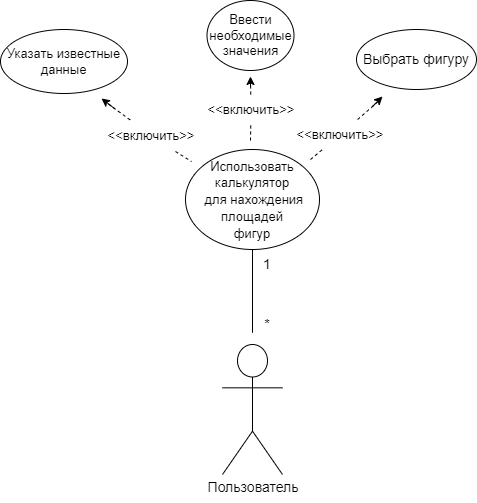

The diagram above was exported from draw.io. Its source (the exported page's mxGraphModel, read from the mxfile embedded in the PNG):
<mxGraphModel dx="2076" dy="1094" grid="1" gridSize="10" guides="1" tooltips="1" connect="1" arrows="1" fold="1" page="1" pageScale="1" pageWidth="1169" pageHeight="1654" math="0" shadow="0">
  <root>
    <mxCell id="0" />
    <mxCell id="1" parent="0" />
    <mxCell id="FKSoYheK1ezuQwMdV909-1" value="Actor" style="shape=umlActor;verticalLabelPosition=bottom;verticalAlign=top;html=1;outlineConnect=0;fontColor=#FFFFFF;" vertex="1" parent="1">
      <mxGeometry x="592" y="505" width="60" height="130" as="geometry" />
    </mxCell>
    <mxCell id="FKSoYheK1ezuQwMdV909-2" value="&lt;font style=&quot;font-size: 14px&quot;&gt;Пользователь&lt;/font&gt;" style="text;html=1;strokeColor=none;fillColor=none;align=center;verticalAlign=middle;whiteSpace=wrap;rounded=0;fontColor=#000000;" vertex="1" parent="1">
      <mxGeometry x="593" y="633" width="60" height="30" as="geometry" />
    </mxCell>
    <mxCell id="FKSoYheK1ezuQwMdV909-3" value="" style="endArrow=none;html=1;rounded=0;fontSize=14;fontColor=#000000;entryX=0.5;entryY=1;entryDx=0;entryDy=0;exitX=0.25;exitY=0.667;exitDx=0;exitDy=0;exitPerimeter=0;" edge="1" parent="1" source="FKSoYheK1ezuQwMdV909-6" target="FKSoYheK1ezuQwMdV909-4">
      <mxGeometry width="50" height="50" relative="1" as="geometry">
        <mxPoint x="621.58" y="470" as="sourcePoint" />
        <mxPoint x="621.58" y="430" as="targetPoint" />
      </mxGeometry>
    </mxCell>
    <mxCell id="FKSoYheK1ezuQwMdV909-4" value="&lt;font style=&quot;font-size: 13px&quot;&gt;Использовать калькулятор&lt;br&gt;&amp;nbsp;для нахождения площадей&lt;br&gt;&amp;nbsp;фигур&amp;nbsp;&lt;/font&gt;" style="ellipse;whiteSpace=wrap;html=1;fontSize=14;fontColor=#000000;" vertex="1" parent="1">
      <mxGeometry x="555" y="310" width="134" height="100" as="geometry" />
    </mxCell>
    <mxCell id="FKSoYheK1ezuQwMdV909-6" value="*" style="text;html=1;strokeColor=none;fillColor=none;align=center;verticalAlign=middle;whiteSpace=wrap;rounded=0;fontSize=14;fontColor=#000000;" vertex="1" parent="1">
      <mxGeometry x="607" y="460" width="60" height="50" as="geometry" />
    </mxCell>
    <mxCell id="FKSoYheK1ezuQwMdV909-7" value="1" style="text;html=1;strokeColor=none;fillColor=none;align=center;verticalAlign=middle;whiteSpace=wrap;rounded=0;fontSize=14;fontColor=#000000;" vertex="1" parent="1">
      <mxGeometry x="607" y="410" width="60" height="30" as="geometry" />
    </mxCell>
    <mxCell id="FKSoYheK1ezuQwMdV909-9" value="" style="endArrow=none;dashed=1;html=1;rounded=0;fontSize=14;fontColor=#000000;startArrow=none;" edge="1" parent="1" source="FKSoYheK1ezuQwMdV909-11">
      <mxGeometry width="50" height="50" relative="1" as="geometry">
        <mxPoint x="680" y="320" as="sourcePoint" />
        <mxPoint x="750" y="260" as="targetPoint" />
      </mxGeometry>
    </mxCell>
    <mxCell id="FKSoYheK1ezuQwMdV909-10" value="Выбрать фигуру" style="ellipse;whiteSpace=wrap;html=1;fontSize=14;fontColor=#000000;" vertex="1" parent="1">
      <mxGeometry x="726" y="190" width="120" height="60" as="geometry" />
    </mxCell>
    <mxCell id="FKSoYheK1ezuQwMdV909-11" value="&amp;lt;&amp;lt;включить&amp;gt;&amp;gt;" style="text;html=1;strokeColor=none;fillColor=none;align=center;verticalAlign=middle;whiteSpace=wrap;rounded=0;fontSize=13;fontColor=#000000;" vertex="1" parent="1">
      <mxGeometry x="680" y="280" width="60" height="30" as="geometry" />
    </mxCell>
    <mxCell id="FKSoYheK1ezuQwMdV909-12" value="" style="endArrow=none;dashed=1;html=1;rounded=0;fontSize=14;fontColor=#000000;" edge="1" parent="1" target="FKSoYheK1ezuQwMdV909-11">
      <mxGeometry width="50" height="50" relative="1" as="geometry">
        <mxPoint x="680" y="320" as="sourcePoint" />
        <mxPoint x="730" y="270" as="targetPoint" />
      </mxGeometry>
    </mxCell>
    <mxCell id="FKSoYheK1ezuQwMdV909-13" value="" style="endArrow=classic;html=1;rounded=0;fontSize=13;fontColor=#000000;" edge="1" parent="1">
      <mxGeometry width="50" height="50" relative="1" as="geometry">
        <mxPoint x="742" y="267" as="sourcePoint" />
        <mxPoint x="752" y="257" as="targetPoint" />
      </mxGeometry>
    </mxCell>
    <mxCell id="FKSoYheK1ezuQwMdV909-14" value="Ввести необходимые значения" style="ellipse;whiteSpace=wrap;html=1;fontSize=13;fontColor=#000000;" vertex="1" parent="1">
      <mxGeometry x="576.5" y="161" width="87" height="70" as="geometry" />
    </mxCell>
    <mxCell id="FKSoYheK1ezuQwMdV909-15" value="Указать известные данные" style="ellipse;whiteSpace=wrap;html=1;fontSize=13;fontColor=#000000;" vertex="1" parent="1">
      <mxGeometry x="370" y="190" width="127" height="64" as="geometry" />
    </mxCell>
    <mxCell id="FKSoYheK1ezuQwMdV909-16" value="" style="endArrow=none;dashed=1;html=1;rounded=0;fontSize=13;fontColor=#000000;startArrow=none;" edge="1" parent="1">
      <mxGeometry width="50" height="50" relative="1" as="geometry">
        <mxPoint x="544.9999999999999" y="312" as="sourcePoint" />
        <mxPoint x="561" y="322" as="targetPoint" />
      </mxGeometry>
    </mxCell>
    <mxCell id="FKSoYheK1ezuQwMdV909-17" value="" style="endArrow=none;dashed=1;html=1;rounded=0;fontSize=13;fontColor=#000000;startArrow=none;" edge="1" parent="1" source="FKSoYheK1ezuQwMdV909-20">
      <mxGeometry width="50" height="50" relative="1" as="geometry">
        <mxPoint x="620" y="301" as="sourcePoint" />
        <mxPoint x="620" y="241" as="targetPoint" />
      </mxGeometry>
    </mxCell>
    <mxCell id="FKSoYheK1ezuQwMdV909-18" value="&amp;lt;&amp;lt;включить&amp;gt;&amp;gt;" style="text;html=1;strokeColor=none;fillColor=none;align=center;verticalAlign=middle;whiteSpace=wrap;rounded=0;fontSize=13;fontColor=#000000;" vertex="1" parent="1">
      <mxGeometry x="491" y="281" width="60" height="30" as="geometry" />
    </mxCell>
    <mxCell id="FKSoYheK1ezuQwMdV909-19" value="" style="endArrow=none;dashed=1;html=1;rounded=0;fontSize=13;fontColor=#000000;" edge="1" parent="1" target="FKSoYheK1ezuQwMdV909-18">
      <mxGeometry width="50" height="50" relative="1" as="geometry">
        <mxPoint x="473" y="261" as="sourcePoint" />
        <mxPoint x="573" y="321.0000000000001" as="targetPoint" />
      </mxGeometry>
    </mxCell>
    <mxCell id="FKSoYheK1ezuQwMdV909-20" value="&amp;lt;&amp;lt;включить&amp;gt;&amp;gt;" style="text;html=1;strokeColor=none;fillColor=none;align=center;verticalAlign=middle;whiteSpace=wrap;rounded=0;fontSize=13;fontColor=#000000;" vertex="1" parent="1">
      <mxGeometry x="590.5" y="255" width="60" height="30" as="geometry" />
    </mxCell>
    <mxCell id="FKSoYheK1ezuQwMdV909-21" value="" style="endArrow=none;dashed=1;html=1;rounded=0;fontSize=13;fontColor=#000000;" edge="1" parent="1" target="FKSoYheK1ezuQwMdV909-20">
      <mxGeometry width="50" height="50" relative="1" as="geometry">
        <mxPoint x="620" y="301.0000000000001" as="sourcePoint" />
        <mxPoint x="620" y="241" as="targetPoint" />
      </mxGeometry>
    </mxCell>
    <mxCell id="FKSoYheK1ezuQwMdV909-22" value="" style="endArrow=classic;html=1;rounded=0;fontSize=13;fontColor=#000000;" edge="1" parent="1">
      <mxGeometry width="50" height="50" relative="1" as="geometry">
        <mxPoint x="484" y="269" as="sourcePoint" />
        <mxPoint x="471" y="259" as="targetPoint" />
      </mxGeometry>
    </mxCell>
    <mxCell id="FKSoYheK1ezuQwMdV909-23" value="" style="endArrow=classic;html=1;rounded=0;fontSize=13;fontColor=#000000;" edge="1" parent="1">
      <mxGeometry width="50" height="50" relative="1" as="geometry">
        <mxPoint x="620" y="247" as="sourcePoint" />
        <mxPoint x="620" y="237" as="targetPoint" />
      </mxGeometry>
    </mxCell>
  </root>
</mxGraphModel>